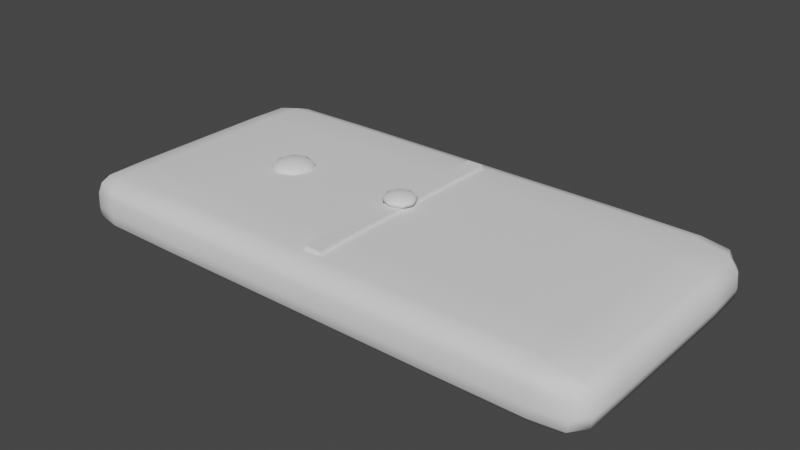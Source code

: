 # Source: Domino_Piece.blend  (saved by Blender 2.92.15; exported with 4.5.12 LTS)
import bpy
from mathutils import Matrix  # noqa: F401  (used for matrix-valued properties, if any)

bpy.ops.wm.read_factory_settings(use_empty=True)
scene = bpy.context.scene
scene.name = 'Scene'

# ---- collections
col_collection = bpy.data.collections.new('Collection'); scene.collection.children.link(col_collection)

# ---- world
world_world = bpy.data.worlds.new('World'); scene.world = world_world
world_world.use_nodes = True; world_world.node_tree.nodes.clear()
_N = world_world.node_tree.nodes; _L = world_world.node_tree.links
n0 = _N.new('ShaderNodeOutputWorld'); n0.name = 'World Output'; n0.location = (300, 300)
n1 = _N.new('ShaderNodeBackground'); n1.name = 'Background'; n1.location = (10, 300)
n1.inputs[0].default_value = (0.05088, 0.05088, 0.05088, 1.0)
_L.new(n1.outputs[0], n0.inputs[0])
n0.is_active_output = True
world_world.color = (0.05088, 0.05088, 0.05088)
world_world.use_sun_shadow = False
world_world.sun_shadow_jitter_overblur = 0.0

# ---- meshes
me_cube_001 = bpy.data.meshes.new('Cube.001')
me_cube_001.from_pydata([(-1.0, -1.0, -1.914), (-1.0, -1.0, 1.0), (-1.0, 1.0, -1.914), (-1.0, 1.0, 1.0), (1.0, -1.0, -1.914), (1.0, -1.0, 1.0), (1.0, 1.0, -1.914), (1.0, 1.0, 1.0), (0.7347, 1.0, -1.914), (0.7347, 1.0, 1.0), (0.7347, -1.0, -1.914), (0.7347, -1.0, 1.0), (-0.8197, 1.0, -1.914), (-0.8197, -1.0, 1.0), (-0.8197, 1.0, 1.0), (-0.8197, -1.0, -1.914), (-1.0, 0.7315, -1.914), (-1.0, 0.7315, 1.0), (1.0, 0.7315, -1.914), (1.0, 0.7315, 1.0), (0.7347, 0.7315, 1.0), (0.7347, 0.7315, -1.914), (-0.8197, 0.7315, -1.914), (-0.8197, 0.7315, 1.0), (-1.0, -0.7711, -1.914), (1.0, -0.7711, 1.0), (0.7347, -0.7711, 1.0), (0.7347, -0.7711, -1.914), (-0.8197, -0.7711, -1.914), (-0.8197, -0.7711, 1.0), (-1.0, -0.7711, 1.0), (1.0, -0.7711, -1.914), (-1.0, 1.0, -1.174), (1.0, 1.0, -1.174), (1.0, -1.0, -1.174), (0.7347, -1.0, -1.174), (0.7347, 1.0, -1.174), (-0.8197, 1.0, -1.174), (-0.8197, -1.0, -1.174), (1.0, 0.7315, -1.174), (-1.0, 0.7315, -1.174), (-1.0, -0.7711, -1.174), (1.0, -0.7711, -1.174), (-1.0, -1.0, -1.174)], [], [(13, 38, 35, 11), (40, 17, 3, 32), (36, 9, 7, 33), (42, 25, 5, 34), (27, 31, 4, 10), (29, 30, 1, 13), (25, 26, 11, 5), (28, 27, 10, 15), (38, 13, 1, 43), (34, 5, 11, 35), (24, 28, 15, 0), (26, 29, 13, 11), (9, 36, 37, 14), (2, 12, 22, 16), (7, 9, 20, 19), (14, 3, 17, 23), (8, 6, 18, 21), (32, 3, 14, 37), (33, 7, 19, 39), (41, 30, 17, 40), (9, 14, 23, 20), (16, 22, 28, 24), (19, 20, 26, 25), (23, 17, 30, 29), (21, 18, 31, 27), (43, 1, 30, 41), (20, 23, 29, 26), (16, 40, 32, 2), (8, 36, 33, 6), (31, 42, 34, 4), (15, 38, 43, 0), (4, 34, 35, 10), (2, 32, 37, 12), (6, 33, 39, 18), (24, 41, 40, 16), (0, 43, 41, 24), (18, 39, 42, 31), (12, 8, 21, 22), (22, 21, 27, 28), (36, 8, 12, 37), (35, 38, 15, 10), (39, 19, 25, 42)])
me_cube_001.polygons.foreach_set('use_smooth', [True] * 42)
_uv = me_cube_001.uv_layers.new(name='UVMap')
_uv.uv.foreach_set('vector', [0.625, 0.9775, 0.4177, 0.9775, 0.4177, 0.7832, 0.625, 0.7832, 0.4177, 0.1888, 0.625, 0.1888, 0.625, 0.25, 0.4177, 0.25, 0.4177, 0.4668, 0.625, 0.4668, 0.625, 0.5, 0.4177, 0.5, 0.4177, 0.702, 0.625, 0.702, 0.625, 0.75, 0.4177, 0.75, 0.3418, 0.702, 0.375, 0.702, 0.375, 0.75, 0.3418, 0.75, 0.8525, 0.702, 0.875, 0.702, 0.875, 0.75, 0.8525, 0.75, 0.625, 0.702, 0.6582, 0.702, 0.6582, 0.75, 0.625, 0.75, 0.1475, 0.702, 0.3418, 0.702, 0.3418, 0.75, 0.1475, 0.75, 0.4177, 0.9775, 0.625, 0.9775, 0.625, 1.0, 0.4177, 1.0, 0.4177, 0.75, 0.625, 0.75, 0.625, 0.7832, 0.4177, 0.7832, 0.125, 0.702, 0.1475, 0.702, 0.1475, 0.75, 0.125, 0.75, 0.6582, 0.702, 0.8525, 0.702, 0.8525, 0.75, 0.6582, 0.75, 0.625, 0.4668, 0.4177, 0.4668, 0.4177, 0.2725, 0.625, 0.2725, 0.125, 0.5, 0.1475, 0.5, 0.1475, 0.5612, 0.125, 0.5612, 0.625, 0.5, 0.6582, 0.5, 0.6582, 0.5612, 0.625, 0.5612, 0.8525, 0.5, 0.875, 0.5, 0.875, 0.5612, 0.8525, 0.5612, 0.3418, 0.5, 0.375, 0.5, 0.375, 0.5612, 0.3418, 0.5612, 0.4177, 0.25, 0.625, 0.25, 0.625, 0.2725, 0.4177, 0.2725, 0.4177, 0.5, 0.625, 0.5, 0.625, 0.5612, 0.4177, 0.5612, 0.4177, 0.04804, 0.625, 0.04804, 0.625, 0.1888, 0.4177, 0.1888, 0.6582, 0.5, 0.8525, 0.5, 0.8525, 0.5612, 0.6582, 0.5612, 0.125, 0.5612, 0.1475, 0.5612, 0.1475, 0.702, 0.125, 0.702, 0.625, 0.5612, 0.6582, 0.5612, 0.6582, 0.702, 0.625, 0.702, 0.8525, 0.5612, 0.875, 0.5612, 0.875, 0.702, 0.8525, 0.702, 0.3418, 0.5612, 0.375, 0.5612, 0.375, 0.702, 0.3418, 0.702, 0.4177, 0.0, 0.625, 0.0, 0.625, 0.04804, 0.4177, 0.04804, 0.6582, 0.5612, 0.8525, 0.5612, 0.8525, 0.702, 0.6582, 0.702, 0.375, 0.1888, 0.4177, 0.1888, 0.4177, 0.25, 0.375, 0.25, 0.375, 0.4668, 0.4177, 0.4668, 0.4177, 0.5, 0.375, 0.5, 0.375, 0.702, 0.4177, 0.702, 0.4177, 0.75, 0.375, 0.75, 0.375, 0.9775, 0.4177, 0.9775, 0.4177, 1.0, 0.375, 1.0, 0.375, 0.75, 0.4177, 0.75, 0.4177, 0.7832, 0.375, 0.7832, 0.375, 0.25, 0.4177, 0.25, 0.4177, 0.2725, 0.375, 0.2725, 0.375, 0.5, 0.4177, 0.5, 0.4177, 0.5612, 0.375, 0.5612, 0.375, 0.04804, 0.4177, 0.04804, 0.4177, 0.1888, 0.375, 0.1888, 0.375, 0.0, 0.4177, 0.0, 0.4177, 0.04804, 0.375, 0.04804, 0.375, 0.5612, 0.4177, 0.5612, 0.4177, 0.702, 0.375, 0.702, 0.1475, 0.5, 0.3418, 0.5, 0.3418, 0.5612, 0.1475, 0.5612, 0.1475, 0.5612, 0.3418, 0.5612, 0.3418, 0.702, 0.1475, 0.702, 0.4177, 0.4668, 0.375, 0.4668, 0.375, 0.2725, 0.4177, 0.2725, 0.4177, 0.7832, 0.4177, 0.9775, 0.375, 0.9775, 0.375, 0.7832, 0.4177, 0.5612, 0.625, 0.5612, 0.625, 0.702, 0.4177, 0.702])
me_cube_001.use_remesh_fix_poles = True
me_cube_001.use_remesh_preserve_attributes = False
me_cube_001.use_mirror_vertex_groups = False
me_cube_001.update()
me_cube_002 = bpy.data.meshes.new('Cube.002')
me_cube_002.from_pydata([(-1.0, -1.0, -1.0), (-1.0, -1.0, 1.0), (-1.0, 1.0, -1.0), (-1.0, 1.0, 1.0), (1.0, -1.0, -1.0), (1.0, -1.0, 1.0), (1.0, 1.0, -1.0), (1.0, 1.0, 1.0)], [], [(0, 1, 3, 2), (2, 3, 7, 6), (6, 7, 5, 4), (4, 5, 1, 0), (2, 6, 4, 0), (7, 3, 1, 5)])
_uv = me_cube_002.uv_layers.new(name='UVMap')
_uv.uv.foreach_set('vector', [0.375, 0.0, 0.625, 0.0, 0.625, 0.25, 0.375, 0.25, 0.375, 0.25, 0.625, 0.25, 0.625, 0.5, 0.375, 0.5, 0.375, 0.5, 0.625, 0.5, 0.625, 0.75, 0.375, 0.75, 0.375, 0.75, 0.625, 0.75, 0.625, 1.0, 0.375, 1.0, 0.125, 0.5, 0.375, 0.5, 0.375, 0.75, 0.125, 0.75, 0.625, 0.5, 0.875, 0.5, 0.875, 0.75, 0.625, 0.75])
me_cube_002.use_remesh_fix_poles = True
me_cube_002.use_remesh_preserve_attributes = False
me_cube_002.use_mirror_vertex_groups = False
me_cube_002.update()
me_sphere_001 = bpy.data.meshes.new('Sphere.001')
me_sphere_001.from_pydata([(0.0, 0.342, 0.9397), (0.0, 0.6428, 0.766), (0.0, 0.9848, 0.1736), (0.0, 0.866, -0.5), (-1.068e-07, 4.423e-08, 1.0), (0.2418, 0.2418, 0.9397), (0.4545, 0.4545, 0.766), (0.6124, 0.6124, 0.5), (0.6964, 0.6964, 0.1736), (0.6964, 0.6964, -0.1736), (0.6124, 0.6124, -0.5), (0.4545, 0.4545, -0.766), (0.2418, 0.2418, -0.9397), (0.342, 1.485e-07, 0.9397), (0.6428, 1.336e-07, 0.766), (0.866, 1.634e-07, 0.5), (0.9848, 1.932e-07, 0.1736), (0.9848, 1.634e-07, -0.1736), (0.866, 1.932e-07, -0.5), (0.6428, 1.336e-07, -0.766), (0.342, 1.485e-07, -0.9397), (0.2418, -0.2418, 0.9397), (0.4545, -0.4545, 0.766), (0.6124, -0.6124, 0.5), (0.6964, -0.6964, 0.1736), (0.6964, -0.6964, -0.1736), (0.6124, -0.6124, -0.5), (0.4545, -0.4545, -0.766), (0.2418, -0.2418, -0.9397), (-2.462e-09, -0.342, 0.9397), (-4.717e-08, -0.6428, 0.766), (4.224e-08, -0.866, 0.5), (1.244e-08, -0.9848, 0.1736), (1.244e-08, -0.9848, -0.1736), (1.244e-08, -0.866, -0.5), (-4.717e-08, -0.6428, -0.766), (-2.462e-09, -0.342, -0.9397), (-0.2418, -0.2418, 0.9397), (-0.4545, -0.4545, 0.766), (-0.6124, -0.6124, 0.5), (-0.6964, -0.6964, 0.1736), (-0.6964, -0.6964, -0.1736), (-0.6124, -0.6124, -0.5), (-0.4545, -0.4545, -0.766), (-0.2418, -0.2418, -0.9397), (-0.342, 1.485e-07, 0.9397), (-0.6428, 1.932e-07, 0.766), (-0.866, 1.038e-07, 0.5), (-0.9848, 1.634e-07, 0.1736), (-0.9848, 1.634e-07, -0.1736), (-0.866, 1.634e-07, -0.5), (-0.6428, 1.932e-07, -0.766), (-0.342, 1.485e-07, -0.9397), (0.0, 1.51e-07, -1.0), (-0.2418, 0.2418, 0.9397), (-0.4545, 0.4545, 0.766), (-0.6124, 0.6124, 0.5), (-0.6964, 0.6964, 0.1736), (-0.6964, 0.6964, -0.1736), (-0.6124, 0.6124, -0.5), (-0.4545, 0.4545, -0.766), (-0.2418, 0.2418, -0.9397), (-4.717e-08, 0.866, 0.5), (1.244e-08, 0.9848, -0.1736), (4.224e-08, 0.6428, -0.766), (-2.462e-09, 0.342, -0.9397)], [], [(63, 2, 8, 9), (1, 0, 5, 6), (53, 65, 12), (3, 63, 9, 10), (62, 1, 6, 7), (64, 3, 10, 11), (2, 62, 7, 8), (0, 4, 5), (65, 64, 11, 12), (10, 9, 17, 18), (7, 6, 14, 15), (11, 10, 18, 19), (8, 7, 15, 16), (5, 4, 13), (12, 11, 19, 20), (9, 8, 16, 17), (6, 5, 13, 14), (53, 12, 20), (16, 15, 23, 24), (13, 4, 21), (20, 19, 27, 28), (17, 16, 24, 25), (14, 13, 21, 22), (53, 20, 28), (18, 17, 25, 26), (15, 14, 22, 23), (19, 18, 26, 27), (22, 21, 29, 30), (53, 28, 36), (26, 25, 33, 34), (23, 22, 30, 31), (27, 26, 34, 35), (24, 23, 31, 32), (21, 4, 29), (28, 27, 35, 36), (25, 24, 32, 33), (35, 34, 42, 43), (32, 31, 39, 40), (29, 4, 37), (36, 35, 43, 44), (33, 32, 40, 41), (30, 29, 37, 38), (53, 36, 44), (34, 33, 41, 42), (31, 30, 38, 39), (41, 40, 48, 49), (38, 37, 45, 46), (53, 44, 52), (42, 41, 49, 50), (39, 38, 46, 47), (43, 42, 50, 51), (40, 39, 47, 48), (37, 4, 45), (44, 43, 51, 52), (47, 46, 55, 56), (51, 50, 59, 60), (48, 47, 56, 57), (45, 4, 54), (52, 51, 60, 61), (49, 48, 57, 58), (46, 45, 54, 55), (53, 52, 61), (50, 49, 58, 59), (54, 4, 0), (61, 60, 64, 65), (58, 57, 2, 63), (55, 54, 0, 1), (53, 61, 65), (59, 58, 63, 3), (56, 55, 1, 62), (60, 59, 3, 64), (57, 56, 62, 2)])
me_sphere_001.polygons.foreach_set('use_smooth', [True] * 72)
_uv = me_sphere_001.uv_layers.new(name='UVMap')
_uv.uv.foreach_set('vector', [0.75, 0.4444, 0.75, 0.5556, 0.625, 0.5556, 0.625, 0.4444, 0.75, 0.7778, 0.75, 0.8889, 0.625, 0.8889, 0.625, 0.7778, 0.6875, 0.0, 0.75, 0.1111, 0.625, 0.1111, 0.75, 0.3333, 0.75, 0.4444, 0.625, 0.4444, 0.625, 0.3333, 0.75, 0.6667, 0.75, 0.7778, 0.625, 0.7778, 0.625, 0.6667, 0.75, 0.2222, 0.75, 0.3333, 0.625, 0.3333, 0.625, 0.2222, 0.75, 0.5556, 0.75, 0.6667, 0.625, 0.6667, 0.625, 0.5556, 0.75, 0.8889, 0.6875, 1.0, 0.625, 0.8889, 0.75, 0.1111, 0.75, 0.2222, 0.625, 0.2222, 0.625, 0.1111, 0.625, 0.3333, 0.625, 0.4444, 0.5, 0.4444, 0.5, 0.3333, 0.625, 0.6667, 0.625, 0.7778, 0.5, 0.7778, 0.5, 0.6667, 0.625, 0.2222, 0.625, 0.3333, 0.5, 0.3333, 0.5, 0.2222, 0.625, 0.5556, 0.625, 0.6667, 0.5, 0.6667, 0.5, 0.5556, 0.625, 0.8889, 0.5625, 1.0, 0.5, 0.8889, 0.625, 0.1111, 0.625, 0.2222, 0.5, 0.2222, 0.5, 0.1111, 0.625, 0.4444, 0.625, 0.5556, 0.5, 0.5556, 0.5, 0.4444, 0.625, 0.7778, 0.625, 0.8889, 0.5, 0.8889, 0.5, 0.7778, 0.5625, 0.0, 0.625, 0.1111, 0.5, 0.1111, 0.5, 0.5556, 0.5, 0.6667, 0.375, 0.6667, 0.375, 0.5556, 0.5, 0.8889, 0.4375, 1.0, 0.375, 0.8889, 0.5, 0.1111, 0.5, 0.2222, 0.375, 0.2222, 0.375, 0.1111, 0.5, 0.4444, 0.5, 0.5556, 0.375, 0.5556, 0.375, 0.4444, 0.5, 0.7778, 0.5, 0.8889, 0.375, 0.8889, 0.375, 0.7778, 0.4375, 0.0, 0.5, 0.1111, 0.375, 0.1111, 0.5, 0.3333, 0.5, 0.4444, 0.375, 0.4444, 0.375, 0.3333, 0.5, 0.6667, 0.5, 0.7778, 0.375, 0.7778, 0.375, 0.6667, 0.5, 0.2222, 0.5, 0.3333, 0.375, 0.3333, 0.375, 0.2222, 0.375, 0.7778, 0.375, 0.8889, 0.25, 0.8889, 0.25, 0.7778, 0.3125, 0.0, 0.375, 0.1111, 0.25, 0.1111, 0.375, 0.3333, 0.375, 0.4444, 0.25, 0.4444, 0.25, 0.3333, 0.375, 0.6667, 0.375, 0.7778, 0.25, 0.7778, 0.25, 0.6667, 0.375, 0.2222, 0.375, 0.3333, 0.25, 0.3333, 0.25, 0.2222, 0.375, 0.5556, 0.375, 0.6667, 0.25, 0.6667, 0.25, 0.5556, 0.375, 0.8889, 0.3125, 1.0, 0.25, 0.8889, 0.375, 0.1111, 0.375, 0.2222, 0.25, 0.2222, 0.25, 0.1111, 0.375, 0.4444, 0.375, 0.5556, 0.25, 0.5556, 0.25, 0.4444, 0.25, 0.2222, 0.25, 0.3333, 0.125, 0.3333, 0.125, 0.2222, 0.25, 0.5556, 0.25, 0.6667, 0.125, 0.6667, 0.125, 0.5556, 0.25, 0.8889, 0.1875, 1.0, 0.125, 0.8889, 0.25, 0.1111, 0.25, 0.2222, 0.125, 0.2222, 0.125, 0.1111, 0.25, 0.4444, 0.25, 0.5556, 0.125, 0.5556, 0.125, 0.4444, 0.25, 0.7778, 0.25, 0.8889, 0.125, 0.8889, 0.125, 0.7778, 0.1875, 0.0, 0.25, 0.1111, 0.125, 0.1111, 0.25, 0.3333, 0.25, 0.4444, 0.125, 0.4444, 0.125, 0.3333, 0.25, 0.6667, 0.25, 0.7778, 0.125, 0.7778, 0.125, 0.6667, 0.125, 0.4444, 0.125, 0.5556, 0.0, 0.5556, 0.0, 0.4444, 0.125, 0.7778, 0.125, 0.8889, 0.0, 0.8889, 0.0, 0.7778, 0.0625, 0.0, 0.125, 0.1111, 0.0, 0.1111, 0.125, 0.3333, 0.125, 0.4444, 0.0, 0.4444, 0.0, 0.3333, 0.125, 0.6667, 0.125, 0.7778, 0.0, 0.7778, 0.0, 0.6667, 0.125, 0.2222, 0.125, 0.3333, 0.0, 0.3333, 0.0, 0.2222, 0.125, 0.5556, 0.125, 0.6667, 0.0, 0.6667, 0.0, 0.5556, 0.125, 0.8889, 0.0625, 1.0, 0.0, 0.8889, 0.125, 0.1111, 0.125, 0.2222, 0.0, 0.2222, 0.0, 0.1111, 1.0, 0.6667, 1.0, 0.7778, 0.875, 0.7778, 0.875, 0.6667, 1.0, 0.2222, 1.0, 0.3333, 0.875, 0.3333, 0.875, 0.2222, 1.0, 0.5556, 1.0, 0.6667, 0.875, 0.6667, 0.875, 0.5556, 1.0, 0.8889, 0.9375, 1.0, 0.875, 0.8889, 1.0, 0.1111, 1.0, 0.2222, 0.875, 0.2222, 0.875, 0.1111, 1.0, 0.4444, 1.0, 0.5556, 0.875, 0.5556, 0.875, 0.4444, 1.0, 0.7778, 1.0, 0.8889, 0.875, 0.8889, 0.875, 0.7778, 0.9375, 0.0, 1.0, 0.1111, 0.875, 0.1111, 1.0, 0.3333, 1.0, 0.4444, 0.875, 0.4444, 0.875, 0.3333, 0.875, 0.8889, 0.8125, 1.0, 0.75, 0.8889, 0.875, 0.1111, 0.875, 0.2222, 0.75, 0.2222, 0.75, 0.1111, 0.875, 0.4444, 0.875, 0.5556, 0.75, 0.5556, 0.75, 0.4444, 0.875, 0.7778, 0.875, 0.8889, 0.75, 0.8889, 0.75, 0.7778, 0.8125, 0.0, 0.875, 0.1111, 0.75, 0.1111, 0.875, 0.3333, 0.875, 0.4444, 0.75, 0.4444, 0.75, 0.3333, 0.875, 0.6667, 0.875, 0.7778, 0.75, 0.7778, 0.75, 0.6667, 0.875, 0.2222, 0.875, 0.3333, 0.75, 0.3333, 0.75, 0.2222, 0.875, 0.5556, 0.875, 0.6667, 0.75, 0.6667, 0.75, 0.5556])
me_sphere_001.use_remesh_fix_poles = True
me_sphere_001.use_remesh_preserve_attributes = False
me_sphere_001.use_mirror_vertex_groups = False
me_sphere_001.update()
me_sphere_002 = bpy.data.meshes.new('Sphere.002')
me_sphere_002.from_pydata([(0.0, 0.342, 0.9397), (0.0, 0.6428, 0.766), (0.0, 0.9848, 0.1736), (0.0, 0.866, -0.5), (-1.068e-07, 4.423e-08, 1.0), (0.2418, 0.2418, 0.9397), (0.4545, 0.4545, 0.766), (0.6124, 0.6124, 0.5), (0.6964, 0.6964, 0.1736), (0.6964, 0.6964, -0.1736), (0.6124, 0.6124, -0.5), (0.4545, 0.4545, -0.766), (0.2418, 0.2418, -0.9397), (0.342, 1.485e-07, 0.9397), (0.6428, 1.336e-07, 0.766), (0.866, 1.634e-07, 0.5), (0.9848, 1.932e-07, 0.1736), (0.9848, 1.634e-07, -0.1736), (0.866, 1.932e-07, -0.5), (0.6428, 1.336e-07, -0.766), (0.342, 1.485e-07, -0.9397), (0.2418, -0.2418, 0.9397), (0.4545, -0.4545, 0.766), (0.6124, -0.6124, 0.5), (0.6964, -0.6964, 0.1736), (0.6964, -0.6964, -0.1736), (0.6124, -0.6124, -0.5), (0.4545, -0.4545, -0.766), (0.2418, -0.2418, -0.9397), (-2.462e-09, -0.342, 0.9397), (-4.717e-08, -0.6428, 0.766), (4.224e-08, -0.866, 0.5), (1.244e-08, -0.9848, 0.1736), (1.244e-08, -0.9848, -0.1736), (1.244e-08, -0.866, -0.5), (-4.717e-08, -0.6428, -0.766), (-2.462e-09, -0.342, -0.9397), (-0.2418, -0.2418, 0.9397), (-0.4545, -0.4545, 0.766), (-0.6124, -0.6124, 0.5), (-0.6964, -0.6964, 0.1736), (-0.6964, -0.6964, -0.1736), (-0.6124, -0.6124, -0.5), (-0.4545, -0.4545, -0.766), (-0.2418, -0.2418, -0.9397), (-0.342, 1.485e-07, 0.9397), (-0.6428, 1.932e-07, 0.766), (-0.866, 1.038e-07, 0.5), (-0.9848, 1.634e-07, 0.1736), (-0.9848, 1.634e-07, -0.1736), (-0.866, 1.634e-07, -0.5), (-0.6428, 1.932e-07, -0.766), (-0.342, 1.485e-07, -0.9397), (0.0, 1.51e-07, -1.0), (-0.2418, 0.2418, 0.9397), (-0.4545, 0.4545, 0.766), (-0.6124, 0.6124, 0.5), (-0.6964, 0.6964, 0.1736), (-0.6964, 0.6964, -0.1736), (-0.6124, 0.6124, -0.5), (-0.4545, 0.4545, -0.766), (-0.2418, 0.2418, -0.9397), (-4.717e-08, 0.866, 0.5), (1.244e-08, 0.9848, -0.1736), (4.224e-08, 0.6428, -0.766), (-2.462e-09, 0.342, -0.9397)], [], [(63, 2, 8, 9), (1, 0, 5, 6), (53, 65, 12), (3, 63, 9, 10), (62, 1, 6, 7), (64, 3, 10, 11), (2, 62, 7, 8), (0, 4, 5), (65, 64, 11, 12), (10, 9, 17, 18), (7, 6, 14, 15), (11, 10, 18, 19), (8, 7, 15, 16), (5, 4, 13), (12, 11, 19, 20), (9, 8, 16, 17), (6, 5, 13, 14), (53, 12, 20), (16, 15, 23, 24), (13, 4, 21), (20, 19, 27, 28), (17, 16, 24, 25), (14, 13, 21, 22), (53, 20, 28), (18, 17, 25, 26), (15, 14, 22, 23), (19, 18, 26, 27), (22, 21, 29, 30), (53, 28, 36), (26, 25, 33, 34), (23, 22, 30, 31), (27, 26, 34, 35), (24, 23, 31, 32), (21, 4, 29), (28, 27, 35, 36), (25, 24, 32, 33), (35, 34, 42, 43), (32, 31, 39, 40), (29, 4, 37), (36, 35, 43, 44), (33, 32, 40, 41), (30, 29, 37, 38), (53, 36, 44), (34, 33, 41, 42), (31, 30, 38, 39), (41, 40, 48, 49), (38, 37, 45, 46), (53, 44, 52), (42, 41, 49, 50), (39, 38, 46, 47), (43, 42, 50, 51), (40, 39, 47, 48), (37, 4, 45), (44, 43, 51, 52), (47, 46, 55, 56), (51, 50, 59, 60), (48, 47, 56, 57), (45, 4, 54), (52, 51, 60, 61), (49, 48, 57, 58), (46, 45, 54, 55), (53, 52, 61), (50, 49, 58, 59), (54, 4, 0), (61, 60, 64, 65), (58, 57, 2, 63), (55, 54, 0, 1), (53, 61, 65), (59, 58, 63, 3), (56, 55, 1, 62), (60, 59, 3, 64), (57, 56, 62, 2)])
me_sphere_002.polygons.foreach_set('use_smooth', [True] * 72)
_uv = me_sphere_002.uv_layers.new(name='UVMap')
_uv.uv.foreach_set('vector', [0.75, 0.4444, 0.75, 0.5556, 0.625, 0.5556, 0.625, 0.4444, 0.75, 0.7778, 0.75, 0.8889, 0.625, 0.8889, 0.625, 0.7778, 0.6875, 0.0, 0.75, 0.1111, 0.625, 0.1111, 0.75, 0.3333, 0.75, 0.4444, 0.625, 0.4444, 0.625, 0.3333, 0.75, 0.6667, 0.75, 0.7778, 0.625, 0.7778, 0.625, 0.6667, 0.75, 0.2222, 0.75, 0.3333, 0.625, 0.3333, 0.625, 0.2222, 0.75, 0.5556, 0.75, 0.6667, 0.625, 0.6667, 0.625, 0.5556, 0.75, 0.8889, 0.6875, 1.0, 0.625, 0.8889, 0.75, 0.1111, 0.75, 0.2222, 0.625, 0.2222, 0.625, 0.1111, 0.625, 0.3333, 0.625, 0.4444, 0.5, 0.4444, 0.5, 0.3333, 0.625, 0.6667, 0.625, 0.7778, 0.5, 0.7778, 0.5, 0.6667, 0.625, 0.2222, 0.625, 0.3333, 0.5, 0.3333, 0.5, 0.2222, 0.625, 0.5556, 0.625, 0.6667, 0.5, 0.6667, 0.5, 0.5556, 0.625, 0.8889, 0.5625, 1.0, 0.5, 0.8889, 0.625, 0.1111, 0.625, 0.2222, 0.5, 0.2222, 0.5, 0.1111, 0.625, 0.4444, 0.625, 0.5556, 0.5, 0.5556, 0.5, 0.4444, 0.625, 0.7778, 0.625, 0.8889, 0.5, 0.8889, 0.5, 0.7778, 0.5625, 0.0, 0.625, 0.1111, 0.5, 0.1111, 0.5, 0.5556, 0.5, 0.6667, 0.375, 0.6667, 0.375, 0.5556, 0.5, 0.8889, 0.4375, 1.0, 0.375, 0.8889, 0.5, 0.1111, 0.5, 0.2222, 0.375, 0.2222, 0.375, 0.1111, 0.5, 0.4444, 0.5, 0.5556, 0.375, 0.5556, 0.375, 0.4444, 0.5, 0.7778, 0.5, 0.8889, 0.375, 0.8889, 0.375, 0.7778, 0.4375, 0.0, 0.5, 0.1111, 0.375, 0.1111, 0.5, 0.3333, 0.5, 0.4444, 0.375, 0.4444, 0.375, 0.3333, 0.5, 0.6667, 0.5, 0.7778, 0.375, 0.7778, 0.375, 0.6667, 0.5, 0.2222, 0.5, 0.3333, 0.375, 0.3333, 0.375, 0.2222, 0.375, 0.7778, 0.375, 0.8889, 0.25, 0.8889, 0.25, 0.7778, 0.3125, 0.0, 0.375, 0.1111, 0.25, 0.1111, 0.375, 0.3333, 0.375, 0.4444, 0.25, 0.4444, 0.25, 0.3333, 0.375, 0.6667, 0.375, 0.7778, 0.25, 0.7778, 0.25, 0.6667, 0.375, 0.2222, 0.375, 0.3333, 0.25, 0.3333, 0.25, 0.2222, 0.375, 0.5556, 0.375, 0.6667, 0.25, 0.6667, 0.25, 0.5556, 0.375, 0.8889, 0.3125, 1.0, 0.25, 0.8889, 0.375, 0.1111, 0.375, 0.2222, 0.25, 0.2222, 0.25, 0.1111, 0.375, 0.4444, 0.375, 0.5556, 0.25, 0.5556, 0.25, 0.4444, 0.25, 0.2222, 0.25, 0.3333, 0.125, 0.3333, 0.125, 0.2222, 0.25, 0.5556, 0.25, 0.6667, 0.125, 0.6667, 0.125, 0.5556, 0.25, 0.8889, 0.1875, 1.0, 0.125, 0.8889, 0.25, 0.1111, 0.25, 0.2222, 0.125, 0.2222, 0.125, 0.1111, 0.25, 0.4444, 0.25, 0.5556, 0.125, 0.5556, 0.125, 0.4444, 0.25, 0.7778, 0.25, 0.8889, 0.125, 0.8889, 0.125, 0.7778, 0.1875, 0.0, 0.25, 0.1111, 0.125, 0.1111, 0.25, 0.3333, 0.25, 0.4444, 0.125, 0.4444, 0.125, 0.3333, 0.25, 0.6667, 0.25, 0.7778, 0.125, 0.7778, 0.125, 0.6667, 0.125, 0.4444, 0.125, 0.5556, 0.0, 0.5556, 0.0, 0.4444, 0.125, 0.7778, 0.125, 0.8889, 0.0, 0.8889, 0.0, 0.7778, 0.0625, 0.0, 0.125, 0.1111, 0.0, 0.1111, 0.125, 0.3333, 0.125, 0.4444, 0.0, 0.4444, 0.0, 0.3333, 0.125, 0.6667, 0.125, 0.7778, 0.0, 0.7778, 0.0, 0.6667, 0.125, 0.2222, 0.125, 0.3333, 0.0, 0.3333, 0.0, 0.2222, 0.125, 0.5556, 0.125, 0.6667, 0.0, 0.6667, 0.0, 0.5556, 0.125, 0.8889, 0.0625, 1.0, 0.0, 0.8889, 0.125, 0.1111, 0.125, 0.2222, 0.0, 0.2222, 0.0, 0.1111, 1.0, 0.6667, 1.0, 0.7778, 0.875, 0.7778, 0.875, 0.6667, 1.0, 0.2222, 1.0, 0.3333, 0.875, 0.3333, 0.875, 0.2222, 1.0, 0.5556, 1.0, 0.6667, 0.875, 0.6667, 0.875, 0.5556, 1.0, 0.8889, 0.9375, 1.0, 0.875, 0.8889, 1.0, 0.1111, 1.0, 0.2222, 0.875, 0.2222, 0.875, 0.1111, 1.0, 0.4444, 1.0, 0.5556, 0.875, 0.5556, 0.875, 0.4444, 1.0, 0.7778, 1.0, 0.8889, 0.875, 0.8889, 0.875, 0.7778, 0.9375, 0.0, 1.0, 0.1111, 0.875, 0.1111, 1.0, 0.3333, 1.0, 0.4444, 0.875, 0.4444, 0.875, 0.3333, 0.875, 0.8889, 0.8125, 1.0, 0.75, 0.8889, 0.875, 0.1111, 0.875, 0.2222, 0.75, 0.2222, 0.75, 0.1111, 0.875, 0.4444, 0.875, 0.5556, 0.75, 0.5556, 0.75, 0.4444, 0.875, 0.7778, 0.875, 0.8889, 0.75, 0.8889, 0.75, 0.7778, 0.8125, 0.0, 0.875, 0.1111, 0.75, 0.1111, 0.875, 0.3333, 0.875, 0.4444, 0.75, 0.4444, 0.75, 0.3333, 0.875, 0.6667, 0.875, 0.7778, 0.75, 0.7778, 0.75, 0.6667, 0.875, 0.2222, 0.875, 0.3333, 0.75, 0.3333, 0.75, 0.2222, 0.875, 0.5556, 0.875, 0.6667, 0.75, 0.6667, 0.75, 0.5556])
me_sphere_002.use_remesh_fix_poles = True
me_sphere_002.use_remesh_preserve_attributes = False
me_sphere_002.use_mirror_vertex_groups = False
me_sphere_002.update()

# ---- objects
ob_cube = bpy.data.objects.new('Cube', me_cube_001)
ob_cube_001 = bpy.data.objects.new('Cube.001', me_cube_002)
ob_sphere = bpy.data.objects.new('Sphere', me_sphere_001)
ob_sphere_001 = bpy.data.objects.new('Sphere.001', me_sphere_002)

# ---- transforms, parenting, visibility, modifiers, constraints
ob_cube.location = (0.0, 0.0, 0.2485)
ob_cube.scale = (2.0, 1.0, 0.1336)
ob_cube.lineart.crease_threshold = 0.0
_m = ob_cube.modifiers.new('Subdivision', 'SUBSURF')
_m.uv_smooth = 'PRESERVE_CORNERS'
_m.render_levels = 1
ob_cube_001.location = (0.0, 0.0, 0.2825)
ob_cube_001.scale = (0.0629, 0.8215, 0.1202)
ob_cube_001.lineart.crease_threshold = 0.0
ob_sphere.location = (0.0, 0.0, 0.4285)
ob_sphere.scale = (0.1171, 0.1171, 0.04701)
ob_sphere.lineart.crease_threshold = 0.0
ob_sphere_001.location = (-0.9674, 0.0, 0.3748)
ob_sphere_001.scale = (0.1597, 0.1597, 0.06414)
ob_sphere_001.lineart.crease_threshold = 0.0

# ---- collection membership
col_collection.objects.link(ob_cube)
col_collection.objects.link(ob_cube_001)
col_collection.objects.link(ob_sphere)
col_collection.objects.link(ob_sphere_001)

# ---- scene / render settings (as saved in the file)
scene.frame_start = 1; scene.frame_end = 250; scene.frame_set(1)
scene.render.engine = 'BLENDER_EEVEE_NEXT'
scene.cycles.use_denoising = False
scene.cycles.samples = 128
scene.cycles.sampling_pattern = 'TABULATED_SOBOL'
scene.cycles.use_adaptive_sampling = False
scene.cycles.use_light_tree = False
scene.view_settings.view_transform = 'Filmic'
bpy.context.view_layer.update()

# ---- added for rendering (the .blend has no active camera and no usable light): camera, sun
cam_auto = bpy.data.cameras.new('AutoCamera')
cam_auto.lens = 50.0
cam_auto.sensor_width = 36.0
cam_auto.clip_end = 1000.0
ob_auto_camera = bpy.data.objects.new('AutoCamera', cam_auto)
scene.collection.objects.link(ob_auto_camera)
ob_auto_camera.location = (4.16176, -4.99411, 3.56359)
ob_auto_camera.rotation_euler = (1.09748, -7.21219e-08, 0.694738)
scene.camera = ob_auto_camera
light_auto_sun = bpy.data.lights.new('AutoSun', 'SUN')
light_auto_sun.energy = 3.0
light_auto_sun.angle = 0.0523599
ob_auto_sun = bpy.data.objects.new('AutoSun', light_auto_sun)
scene.collection.objects.link(ob_auto_sun)
ob_auto_sun.rotation_euler = (0.872665, 0.174533, 0.523599)
bpy.context.view_layer.update()

